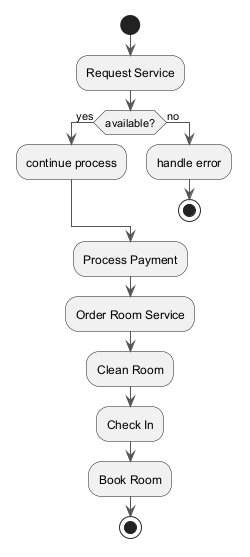

The diagram above was rendered by PlantUML. Its source (embedded in the PNG):
@startuml
skinparam backgroundColor #FFFFFF
skinparam classBackgroundColor #F3E5F5
skinparam classBorderColor #6A1B9A
skinparam ArrowColor #555555
start
:Request Service;
if (available?) then (yes)
:continue process;
else (no)
:handle error;
stop
endif
:Process Payment;
:Order Room Service;
:Clean Room;
:Check In;
:Book Room;
stop
@enduml